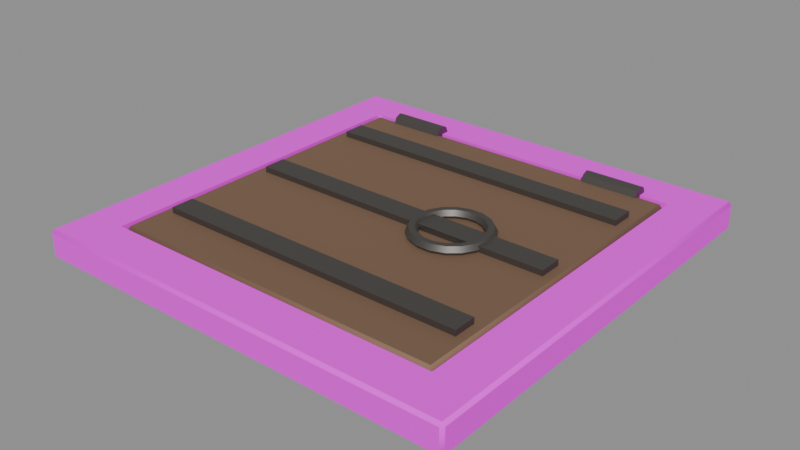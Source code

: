 # Source: iron-trapdoor-v01.blend  (saved by Blender 5.2.45; exported with 4.5.12 LTS)
import bpy
from mathutils import Matrix  # noqa: F401  (used for matrix-valued properties, if any)

bpy.ops.wm.read_factory_settings(use_empty=True)
scene = bpy.context.scene
scene.name = 'Scene'

# ---- images (referenced by path relative to the original .blend; pixels are not part of the script)
import os
ASSET_DIR = os.environ.get("B2B_ASSET_DIR", "")  # directory of the original .blend (textures are referenced by path, not embedded)
HERE = os.path.dirname(os.path.abspath(__file__))  # packed textures are extracted next to this script under _unpacked/

def load_image(name, relpath, width, height, colorspace="sRGB"):
    """Load a texture the original file referenced (path relative to the .blend, or extracted next to this script)."""
    p = next((c for c in (os.path.join(HERE, relpath), os.path.join(ASSET_DIR, relpath)) if relpath and os.path.exists(c)), "")
    if p:
        img = bpy.data.images.load(p, check_existing=True)
        img.name = name
    else:  # same state as the original file: an image datablock whose file is absent (Cycles renders it pink)
        img = bpy.data.images.new(name, width, height)
        img.source = "FILE"
        img.filepath = "//" + (relpath or name)
    img.colorspace_settings.name = colorspace
    return img
img_masonry_grey_jpg = load_image('masonry-grey.jpg', 'masonry-grey.jpg', 1024, 1024, 'sRGB')

# ---- materials (node trees are filled in below, after node groups)
mat_masonry = bpy.data.materials.new('masonry')
mat_iron_rust = bpy.data.materials.new('iron-rust')
mat_iron = bpy.data.materials.new('iron')

# ---- material node trees
mat_masonry.use_nodes = True; mat_masonry.node_tree.nodes.clear()
_N = mat_masonry.node_tree.nodes; _L = mat_masonry.node_tree.links
n0 = _N.new('ShaderNodeOutputMaterial'); n0.name = 'Material Output'; n0.location = (0, 0)
n1 = _N.new('ShaderNodeBsdfPrincipled'); n1.name = 'Principled BSDF'; n1.location = (0, 0)
n1.inputs[2].default_value = 0.88
n1.inputs[10].default_value = 0.005
n2 = _N.new('ShaderNodeTexImage'); n2.name = 'Image Texture'; n2.location = (0, 0)
n2.image = img_masonry_grey_jpg
_L.new(n1.outputs[0], n0.inputs[0])
_L.new(n2.outputs[0], n1.inputs[0])
n0.is_active_output = True
mat_iron_rust.use_nodes = True; mat_iron_rust.node_tree.nodes.clear()
_N = mat_iron_rust.node_tree.nodes; _L = mat_iron_rust.node_tree.links
n0 = _N.new('ShaderNodeOutputMaterial'); n0.name = 'Material Output'; n0.location = (0, 0)
n1 = _N.new('ShaderNodeBsdfPrincipled'); n1.name = 'Principled BSDF'; n1.location = (0, 0)
n1.inputs[0].default_value = (0.28, 0.17, 0.11, 1.0)
n1.inputs[1].default_value = 0.6
n1.inputs[2].default_value = 0.75
n1.inputs[10].default_value = 0.005
_L.new(n1.outputs[0], n0.inputs[0])
n0.is_active_output = True
mat_iron.use_nodes = True; mat_iron.node_tree.nodes.clear()
_N = mat_iron.node_tree.nodes; _L = mat_iron.node_tree.links
n0 = _N.new('ShaderNodeOutputMaterial'); n0.name = 'Material Output'; n0.location = (0, 0)
n1 = _N.new('ShaderNodeBsdfPrincipled'); n1.name = 'Principled BSDF'; n1.location = (0, 0)
n1.inputs[0].default_value = (0.16, 0.15, 0.14, 1.0)
n1.inputs[1].default_value = 0.9
n1.inputs[2].default_value = 0.55
n1.inputs[10].default_value = 0.005
_L.new(n1.outputs[0], n0.inputs[0])
n0.is_active_output = True

# ---- meshes
me_iron_trapdoor = bpy.data.meshes.new('iron-trapdoor')
me_iron_trapdoor.from_pydata([(-0.74, -0.74, 0.0), (-0.74, -0.75, 0.01), (-0.75, -0.74, 0.01), (-0.74, -0.75, 0.09), (-0.74, -0.74, 0.1), (-0.75, -0.74, 0.09), (-0.74, 0.74, 0.0), (-0.75, 0.74, 0.01), (-0.74, 0.75, 0.01), (-0.74, 0.74, 0.1), (-0.74, 0.75, 0.09), (-0.75, 0.74, 0.09), (0.74, -0.74, 0.0), (0.75, -0.74, 0.01), (0.74, -0.75, 0.01), (0.74, -0.74, 0.1), (0.74, -0.75, 0.09), (0.75, -0.74, 0.09), (0.74, 0.74, 0.0), (0.74, 0.75, 0.01), (0.75, 0.74, 0.01), (0.74, 0.74, 0.1), (0.75, 0.74, 0.09), (0.74, 0.75, 0.09), (0.6, -0.6, 0.0), (-0.6, 0.6, 0.0), (0.6, 0.6, 0.0), (-0.6, -0.6, 0.0), (-0.6, -0.6, 0.1), (0.6, 0.6, 0.1), (-0.6, 0.6, 0.1), (0.6, -0.6, 0.1), (-0.58, -0.58, 0.04), (-0.58, -0.59, 0.05), (-0.59, -0.58, 0.05), (-0.58, -0.59, 0.09), (-0.58, -0.58, 0.1), (-0.59, -0.58, 0.09), (-0.58, 0.58, 0.04), (-0.59, 0.58, 0.05), (-0.58, 0.59, 0.05), (-0.58, 0.58, 0.1), (-0.58, 0.59, 0.09), (-0.59, 0.58, 0.09), (0.58, -0.58, 0.04), (0.59, -0.58, 0.05), (0.58, -0.59, 0.05), (0.58, -0.58, 0.1), (0.58, -0.59, 0.09), (0.59, -0.58, 0.09), (0.58, 0.58, 0.04), (0.58, 0.59, 0.05), (0.59, 0.58, 0.05), (0.58, 0.58, 0.1), (0.59, 0.58, 0.09), (0.58, 0.59, 0.09), (0.34, 0.0, 0.11), (0.33, 0.0, 0.1273), (0.31, 0.0, 0.1273), (0.3, 0.0, 0.11), (0.31, 0.0, 0.09268), (0.33, 0.0, 0.09268), (0.3316, 0.04788, 0.11), (0.3222, 0.04446, 0.1273), (0.3034, 0.03762, 0.1273), (0.294, 0.0342, 0.11), (0.3034, 0.03762, 0.09268), (0.3222, 0.04446, 0.09268), (0.3072, 0.08999, 0.11), (0.2996, 0.08356, 0.1273), (0.2843, 0.07071, 0.1273), (0.2766, 0.06428, 0.11), (0.2843, 0.07071, 0.09268), (0.2996, 0.08356, 0.09268), (0.27, 0.1212, 0.11), (0.265, 0.1126, 0.1273), (0.255, 0.09526, 0.1273), (0.25, 0.0866, 0.11), (0.255, 0.09526, 0.09268), (0.265, 0.1126, 0.09268), (0.2243, 0.1379, 0.11), (0.2226, 0.128, 0.1273), (0.2191, 0.1083, 0.1273), (0.2174, 0.09848, 0.11), (0.2191, 0.1083, 0.09268), (0.2226, 0.128, 0.09268), (0.1757, 0.1379, 0.11), (0.1774, 0.128, 0.1273), (0.1809, 0.1083, 0.1273), (0.1826, 0.09848, 0.11), (0.1809, 0.1083, 0.09268), (0.1774, 0.128, 0.09268), (0.13, 0.1212, 0.11), (0.135, 0.1126, 0.1273), (0.145, 0.09526, 0.1273), (0.15, 0.0866, 0.11), (0.145, 0.09526, 0.09268), (0.135, 0.1126, 0.09268), (0.09275, 0.08999, 0.11), (0.1004, 0.08356, 0.1273), (0.1157, 0.07071, 0.1273), (0.1234, 0.06428, 0.11), (0.1157, 0.07071, 0.09268), (0.1004, 0.08356, 0.09268), (0.06844, 0.04788, 0.11), (0.07784, 0.04446, 0.1273), (0.09663, 0.03762, 0.1273), (0.106, 0.0342, 0.11), (0.09663, 0.03762, 0.09268), (0.07784, 0.04446, 0.09268), (0.06, 1.224e-08, 0.11), (0.07, 1.136e-08, 0.1273), (0.09, 9.617e-09, 0.1273), (0.1, 8.742e-09, 0.11), (0.09, 9.617e-09, 0.09268), (0.07, 1.136e-08, 0.09268), (0.06844, -0.04788, 0.11), (0.07784, -0.04446, 0.1273), (0.09663, -0.03762, 0.1273), (0.106, -0.0342, 0.11), (0.09663, -0.03762, 0.09268), (0.07784, -0.04446, 0.09268), (0.09275, -0.08999, 0.11), (0.1004, -0.08356, 0.1273), (0.1157, -0.07071, 0.1273), (0.1234, -0.06428, 0.11), (0.1157, -0.07071, 0.09268), (0.1004, -0.08356, 0.09268), (0.13, -0.1212, 0.11), (0.135, -0.1126, 0.1273), (0.145, -0.09526, 0.1273), (0.15, -0.0866, 0.11), (0.145, -0.09526, 0.09268), (0.135, -0.1126, 0.09268), (0.1757, -0.1379, 0.11), (0.1774, -0.128, 0.1273), (0.1809, -0.1083, 0.1273), (0.1826, -0.09848, 0.11), (0.1809, -0.1083, 0.09268), (0.1774, -0.128, 0.09268), (0.2243, -0.1379, 0.11), (0.2226, -0.128, 0.1273), (0.2191, -0.1083, 0.1273), (0.2174, -0.09848, 0.11), (0.2191, -0.1083, 0.09268), (0.2226, -0.128, 0.09268), (0.27, -0.1212, 0.11), (0.265, -0.1126, 0.1273), (0.255, -0.09526, 0.1273), (0.25, -0.0866, 0.11), (0.255, -0.09526, 0.09268), (0.265, -0.1126, 0.09268), (0.3072, -0.08999, 0.11), (0.2996, -0.08356, 0.1273), (0.2843, -0.07071, 0.1273), (0.2766, -0.06428, 0.11), (0.2843, -0.07071, 0.09268), (0.2996, -0.08356, 0.09268), (0.3316, -0.04788, 0.11), (0.3222, -0.04446, 0.1273), (0.3034, -0.03762, 0.1273), (0.294, -0.0342, 0.11), (0.3034, -0.03762, 0.09268), (0.3222, -0.04446, 0.09268), (-0.5, 0.63, 0.1), (-0.3, 0.63, 0.1), (-0.5, 0.6212, 0.07879), (-0.3, 0.6212, 0.07879), (-0.5, 0.6, 0.07), (-0.3, 0.6, 0.07), (-0.5, 0.5788, 0.07879), (-0.3, 0.5788, 0.07879), (-0.5, 0.57, 0.1), (-0.3, 0.57, 0.1), (-0.5, 0.5788, 0.1212), (-0.3, 0.5788, 0.1212), (-0.5, 0.6, 0.13), (-0.3, 0.6, 0.13), (-0.5, 0.6212, 0.1212), (-0.3, 0.6212, 0.1212), (0.3, 0.63, 0.1), (0.5, 0.63, 0.1), (0.3, 0.6212, 0.07879), (0.5, 0.6212, 0.07879), (0.3, 0.6, 0.07), (0.5, 0.6, 0.07), (0.3, 0.5788, 0.07879), (0.5, 0.5788, 0.07879), (0.3, 0.57, 0.1), (0.5, 0.57, 0.1), (0.3, 0.5788, 0.1212), (0.5, 0.5788, 0.1212), (0.3, 0.6, 0.13), (0.5, 0.6, 0.13), (0.3, 0.6212, 0.1212), (0.5, 0.6212, 0.1212), (-0.55, -0.44, 0.1), (-0.55, -0.44, 0.12), (-0.55, -0.36, 0.1), (-0.55, -0.36, 0.12), (0.55, -0.44, 0.1), (0.55, -0.44, 0.12), (0.55, -0.36, 0.1), (0.55, -0.36, 0.12), (-0.55, -0.04, 0.1), (-0.55, -0.04, 0.12), (-0.55, 0.04, 0.1), (-0.55, 0.04, 0.12), (0.55, -0.04, 0.1), (0.55, -0.04, 0.12), (0.55, 0.04, 0.1), (0.55, 0.04, 0.12), (-0.55, 0.36, 0.1), (-0.55, 0.36, 0.12), (-0.55, 0.44, 0.1), (-0.55, 0.44, 0.12), (0.55, 0.36, 0.1), (0.55, 0.36, 0.12), (0.55, 0.44, 0.1), (0.55, 0.44, 0.12)], [], [(0, 1, 2), (3, 4, 5), (6, 7, 8), (9, 10, 11), (12, 13, 14), (15, 16, 17), (18, 19, 20), (21, 22, 23), (6, 0, 2, 7), (1, 3, 5, 2), (4, 9, 11, 5), (10, 8, 7, 11), (18, 6, 8, 19), (9, 21, 23, 10), (22, 20, 19, 23), (12, 18, 20, 13), (21, 15, 17, 22), (16, 14, 13, 17), (0, 12, 14, 1), (15, 4, 3, 16), (27, 0, 6, 18, 12, 24, 26, 25), (12, 0, 27, 24), (2, 5, 11, 7), (14, 16, 3, 1), (9, 4, 15, 31, 28, 30), (15, 21, 9, 30, 29, 31), (8, 10, 23, 19), (20, 22, 17, 13), (28, 27, 25, 30), (30, 25, 26, 29), (26, 24, 31, 29), (24, 27, 28, 31), (32, 33, 34), (35, 36, 37), (38, 39, 40), (41, 42, 43), (44, 45, 46), (47, 48, 49), (50, 51, 52), (53, 54, 55), (38, 32, 34, 39), (33, 35, 37, 34), (36, 41, 43, 37), (42, 40, 39, 43), (50, 38, 40, 51), (41, 53, 55, 42), (54, 52, 51, 55), (44, 50, 52, 45), (53, 47, 49, 54), (48, 46, 45, 49), (32, 44, 46, 33), (47, 36, 35, 48), (38, 50, 44, 32), (34, 37, 43, 39), (46, 48, 35, 33), (53, 41, 36, 47), (40, 42, 55, 51), (52, 54, 49, 45), (56, 62, 63, 57), (57, 63, 64, 58), (58, 64, 65, 59), (59, 65, 66, 60), (60, 66, 67, 61), (61, 67, 62, 56), (62, 68, 69, 63), (63, 69, 70, 64), (64, 70, 71, 65), (65, 71, 72, 66), (66, 72, 73, 67), (67, 73, 68, 62), (68, 74, 75, 69), (69, 75, 76, 70), (70, 76, 77, 71), (71, 77, 78, 72), (72, 78, 79, 73), (73, 79, 74, 68), (74, 80, 81, 75), (75, 81, 82, 76), (76, 82, 83, 77), (77, 83, 84, 78), (78, 84, 85, 79), (79, 85, 80, 74), (80, 86, 87, 81), (81, 87, 88, 82), (82, 88, 89, 83), (83, 89, 90, 84), (84, 90, 91, 85), (85, 91, 86, 80), (86, 92, 93, 87), (87, 93, 94, 88), (88, 94, 95, 89), (89, 95, 96, 90), (90, 96, 97, 91), (91, 97, 92, 86), (92, 98, 99, 93), (93, 99, 100, 94), (94, 100, 101, 95), (95, 101, 102, 96), (96, 102, 103, 97), (97, 103, 98, 92), (98, 104, 105, 99), (99, 105, 106, 100), (100, 106, 107, 101), (101, 107, 108, 102), (102, 108, 109, 103), (103, 109, 104, 98), (104, 110, 111, 105), (105, 111, 112, 106), (106, 112, 113, 107), (107, 113, 114, 108), (108, 114, 115, 109), (109, 115, 110, 104), (110, 116, 117, 111), (111, 117, 118, 112), (112, 118, 119, 113), (113, 119, 120, 114), (114, 120, 121, 115), (115, 121, 116, 110), (116, 122, 123, 117), (117, 123, 124, 118), (118, 124, 125, 119), (119, 125, 126, 120), (120, 126, 127, 121), (121, 127, 122, 116), (122, 128, 129, 123), (123, 129, 130, 124), (124, 130, 131, 125), (125, 131, 132, 126), (126, 132, 133, 127), (127, 133, 128, 122), (128, 134, 135, 129), (129, 135, 136, 130), (130, 136, 137, 131), (131, 137, 138, 132), (132, 138, 139, 133), (133, 139, 134, 128), (134, 140, 141, 135), (135, 141, 142, 136), (136, 142, 143, 137), (137, 143, 144, 138), (138, 144, 145, 139), (139, 145, 140, 134), (140, 146, 147, 141), (141, 147, 148, 142), (142, 148, 149, 143), (143, 149, 150, 144), (144, 150, 151, 145), (145, 151, 146, 140), (146, 152, 153, 147), (147, 153, 154, 148), (148, 154, 155, 149), (149, 155, 156, 150), (150, 156, 157, 151), (151, 157, 152, 146), (152, 158, 159, 153), (153, 159, 160, 154), (154, 160, 161, 155), (155, 161, 162, 156), (156, 162, 163, 157), (157, 163, 158, 152), (158, 56, 57, 159), (159, 57, 58, 160), (160, 58, 59, 161), (161, 59, 60, 162), (162, 60, 61, 163), (163, 61, 56, 158), (164, 165, 167, 166), (166, 167, 169, 168), (168, 169, 171, 170), (170, 171, 173, 172), (172, 173, 175, 174), (174, 175, 177, 176), (167, 165, 179, 177, 175, 173, 171, 169), (176, 177, 179, 178), (178, 179, 165, 164), (164, 166, 168, 170, 172, 174, 176, 178), (180, 181, 183, 182), (182, 183, 185, 184), (184, 185, 187, 186), (186, 187, 189, 188), (188, 189, 191, 190), (190, 191, 193, 192), (183, 181, 195, 193, 191, 189, 187, 185), (192, 193, 195, 194), (194, 195, 181, 180), (180, 182, 184, 186, 188, 190, 192, 194), (196, 197, 199, 198), (198, 199, 203, 202), (202, 203, 201, 200), (200, 201, 197, 196), (198, 202, 200, 196), (203, 199, 197, 201), (204, 205, 207, 206), (206, 207, 211, 210), (210, 211, 209, 208), (208, 209, 205, 204), (206, 210, 208, 204), (211, 207, 205, 209), (212, 213, 215, 214), (214, 215, 219, 218), (218, 219, 217, 216), (216, 217, 213, 212), (214, 218, 216, 212), (219, 215, 213, 217)])
me_iron_trapdoor.polygons.foreach_set('use_smooth', [True] * 204)
me_iron_trapdoor.polygons.foreach_set('material_index', [0, 0, 0, 0, 0, 0, 0, 0, 0, 0, 0, 0, 0, 0, 0, 0, 0, 0, 0, 0, 0, 0, 0, 0, 0, 0, 0, 0, 0, 0, 0, 0, 2, 2, 2, 2, 2, 2, 2, 2, 2, 2, 2, 2, 2, 2, 2, 2, 2, 2, 2, 2, 2, 2, 2, 2, 2, 2, 3, 3, 3, 3, 3, 3, 3, 3, 3, 3, 3, 3, 3, 3, 3, 3, 3, 3, 3, 3, 3, 3, 3, 3, 3, 3, 3, 3, 3, 3, 3, 3, 3, 3, 3, 3, 3, 3, 3, 3, 3, 3, 3, 3, 3, 3, 3, 3, 3, 3, 3, 3, 3, 3, 3, 3, 3, 3, 3, 3, 3, 3, 3, 3, 3, 3, 3, 3, 3, 3, 3, 3, 3, 3, 3, 3, 3, 3, 3, 3, 3, 3, 3, 3, 3, 3, 3, 3, 3, 3, 3, 3, 3, 3, 3, 3, 3, 3, 3, 3, 3, 3, 3, 3, 3, 3, 3, 3, 3, 3, 3, 3, 3, 3, 3, 3, 3, 3, 3, 3, 3, 3, 3, 3, 3, 3, 3, 3, 3, 3, 3, 3, 3, 3, 3, 3, 3, 3, 3, 3, 3, 3, 3, 3, 3, 3])
_k = set([(0, 6), (0, 12), (1, 3), (1, 14), (2, 5), (2, 7), (3, 16), (4, 9), (4, 15), (5, 11), (6, 18), (7, 11), (8, 10), (8, 19), (9, 21), (10, 23), (12, 18), (13, 17), (13, 20), (14, 16), (15, 21), (17, 22), (19, 23), (20, 22), (24, 26), (24, 27), (24, 31), (25, 26), (25, 27), (25, 30), (26, 29), (27, 28), (28, 30), (28, 31), (29, 30), (29, 31), (32, 38), (32, 44), (33, 35), (33, 46), (34, 37), (34, 39), (35, 48), (36, 41), (36, 47), (37, 43), (38, 50), (39, 43), (40, 42), (40, 51), (41, 53), (42, 55), (44, 50), (45, 49), (45, 52), (46, 48), (47, 53), (49, 54), (51, 55), (52, 54), (56, 62), (56, 158), (57, 63), (57, 159), (58, 64), (58, 160), (59, 65), (59, 161), (60, 66), (60, 162), (61, 67), (61, 163), (62, 68), (63, 69), (64, 70), (65, 71), (66, 72), (67, 73), (68, 74), (69, 75), (70, 76), (71, 77), (72, 78), (73, 79), (74, 80), (75, 81), (76, 82), (77, 83), (78, 84), (79, 85), (80, 86), (81, 87), (82, 88), (83, 89), (84, 90), (85, 91), (86, 92), (87, 93), (88, 94), (89, 95), (90, 96), (91, 97), (92, 98), (93, 99), (94, 100), (95, 101), (96, 102), (97, 103), (98, 104), (99, 105), (100, 106), (101, 107), (102, 108), (103, 109), (104, 110), (105, 111), (106, 112), (107, 113), (108, 114), (109, 115), (110, 116), (111, 117), (112, 118), (113, 119), (114, 120), (115, 121), (116, 122), (117, 123), (118, 124), (119, 125), (120, 126), (121, 127), (122, 128), (123, 129), (124, 130), (125, 131), (126, 132), (127, 133), (128, 134), (129, 135), (130, 136), (131, 137), (132, 138), (133, 139), (134, 140), (135, 141), (136, 142), (137, 143), (138, 144), (139, 145), (140, 146), (141, 147), (142, 148), (143, 149), (144, 150), (145, 151), (146, 152), (147, 153), (148, 154), (149, 155), (150, 156), (151, 157), (152, 158), (153, 159), (154, 160), (155, 161), (156, 162), (157, 163), (164, 165), (164, 166), (164, 178), (165, 167), (165, 179), (166, 167), (166, 168), (167, 169), (168, 169), (168, 170), (169, 171), (170, 171), (170, 172), (171, 173), (172, 173), (172, 174), (173, 175), (174, 175), (174, 176), (175, 177), (176, 177), (176, 178), (177, 179), (178, 179), (180, 181), (180, 182), (180, 194), (181, 183), (181, 195), (182, 183), (182, 184), (183, 185), (184, 185), (184, 186), (185, 187), (186, 187), (186, 188), (187, 189), (188, 189), (188, 190), (189, 191), (190, 191), (190, 192), (191, 193), (192, 193), (192, 194), (193, 195), (194, 195), (196, 197), (196, 198), (196, 200), (197, 199), (197, 201), (198, 199), (198, 202), (199, 203), (200, 201), (200, 202), (201, 203), (202, 203), (204, 205), (204, 206), (204, 208), (205, 207), (205, 209), (206, 207), (206, 210), (207, 211), (208, 209), (208, 210), (209, 211), (210, 211), (212, 213), (212, 214), (212, 216), (213, 215), (213, 217), (214, 215), (214, 218), (215, 219), (216, 217), (216, 218), (217, 219), (218, 219)])
me_iron_trapdoor.attributes.new('sharp_edge', 'BOOLEAN', 'EDGE').data.foreach_set('value', [ (min(e.vertices), max(e.vertices)) in _k for e in me_iron_trapdoor.edges])
_uv = me_iron_trapdoor.uv_layers.new(name='UVMap')
_uv.uv.foreach_set('vector', [0.74, 0.0, 0.75, 0.01, 0.74, 0.01, 0.75, 0.09, 0.74, 0.1, 0.74, 0.09, -0.74, 0.0, -0.74, 0.01, -0.75, 0.01, -0.74, 0.1, -0.75, 0.09, -0.74, 0.09, -0.74, 0.0, -0.74, 0.01, -0.75, 0.01, -0.74, 0.1, -0.75, 0.09, -0.74, 0.09, 0.74, 0.0, 0.75, 0.01, 0.74, 0.01, 0.74, 0.1, 0.74, 0.09, 0.75, 0.09, -0.74, 0.0, 0.74, 0.0, 0.74, 0.01, -0.74, 0.01, 0.75, 0.01, 0.75, 0.09, 0.74, 0.09, 0.74, 0.01, 0.74, 0.1, -0.74, 0.1, -0.74, 0.09, 0.74, 0.09, -0.75, 0.09, -0.75, 0.01, -0.74, 0.01, -0.74, 0.09, -0.74, 0.0, 0.74, 0.0, 0.74, 0.01, -0.74, 0.01, 0.74, 0.1, -0.74, 0.1, -0.74, 0.09, 0.74, 0.09, 0.74, 0.09, 0.74, 0.01, 0.75, 0.01, 0.75, 0.09, -0.74, 0.0, 0.74, 0.0, 0.74, 0.01, -0.74, 0.01, 0.74, 0.1, -0.74, 0.1, -0.74, 0.09, 0.74, 0.09, -0.75, 0.09, -0.75, 0.01, -0.74, 0.01, -0.74, 0.09, -0.74, 0.0, 0.74, 0.0, 0.74, 0.01, -0.74, 0.01, 0.74, 0.1, -0.74, 0.1, -0.74, 0.09, 0.74, 0.09, -0.6, 0.6, -0.74, 0.74, -0.74, -0.74, 0.74, -0.74, 0.74, 0.74, 0.6, 0.6, 0.6, -0.6, -0.6, -0.6, 0.74, 0.74, -0.74, 0.74, -0.6, 0.6, 0.6, 0.6, 0.74, 0.01, 0.74, 0.09, -0.74, 0.09, -0.74, 0.01, 0.74, 0.01, 0.74, 0.09, -0.74, 0.09, -0.74, 0.01, -0.74, 0.74, -0.74, -0.74, 0.74, -0.74, 0.6, -0.6, -0.6, -0.6, -0.6, 0.6, 0.74, -0.74, 0.74, 0.74, -0.74, 0.74, -0.6, 0.6, 0.6, 0.6, 0.6, -0.6, 0.74, 0.01, 0.74, 0.09, -0.74, 0.09, -0.74, 0.01, 0.74, 0.01, 0.74, 0.09, -0.74, 0.09, -0.74, 0.01, 0.5417, 0.0, 0.4583, 0.0, 0.4583, 0.25, 0.5417, 0.25, 0.5417, 0.25, 0.4583, 0.25, 0.4583, 0.5, 0.5417, 0.5, 0.4583, 0.5, 0.4583, 0.75, 0.5417, 0.75, 0.5417, 0.5, 0.4583, 0.75, 0.4583, 1.0, 0.5417, 1.0, 0.5417, 0.75, 0.58, 0.04, 0.59, 0.05, 0.58, 0.05, 0.59, 0.09, 0.58, 0.1, 0.58, 0.09, -0.58, 0.04, -0.58, 0.05, -0.59, 0.05, -0.58, 0.1, -0.59, 0.09, -0.58, 0.09, -0.58, 0.04, -0.58, 0.05, -0.59, 0.05, -0.58, 0.1, -0.59, 0.09, -0.58, 0.09, 0.58, 0.04, 0.59, 0.05, 0.58, 0.05, 0.58, 0.1, 0.58, 0.09, 0.59, 0.09, -0.58, 0.04, 0.58, 0.04, 0.58, 0.05, -0.58, 0.05, 0.59, 0.05, 0.59, 0.09, 0.58, 0.09, 0.58, 0.05, 0.58, 0.1, -0.58, 0.1, -0.58, 0.09, 0.58, 0.09, -0.59, 0.09, -0.59, 0.05, -0.58, 0.05, -0.58, 0.09, -0.58, 0.04, 0.58, 0.04, 0.58, 0.05, -0.58, 0.05, 0.58, 0.1, -0.58, 0.1, -0.58, 0.09, 0.58, 0.09, 0.58, 0.09, 0.58, 0.05, 0.59, 0.05, 0.59, 0.09, -0.58, 0.04, 0.58, 0.04, 0.58, 0.05, -0.58, 0.05, 0.58, 0.1, -0.58, 0.1, -0.58, 0.09, 0.58, 0.09, -0.59, 0.09, -0.59, 0.05, -0.58, 0.05, -0.58, 0.09, -0.58, 0.04, 0.58, 0.04, 0.58, 0.05, -0.58, 0.05, 0.58, 0.1, -0.58, 0.1, -0.58, 0.09, 0.58, 0.09, -0.58, -0.58, 0.58, -0.58, 0.58, 0.58, -0.58, 0.58, 0.58, 0.05, 0.58, 0.09, -0.58, 0.09, -0.58, 0.05, 0.58, 0.05, 0.58, 0.09, -0.58, 0.09, -0.58, 0.05, 0.58, 0.58, -0.58, 0.58, -0.58, -0.58, 0.58, -0.58, 0.58, 0.05, 0.58, 0.09, -0.58, 0.09, -0.58, 0.05, 0.58, 0.05, 0.58, 0.09, -0.58, 0.09, -0.58, 0.05, 0.5, 0.5, 0.5556, 0.5, 0.5556, 0.6667, 0.5, 0.6667, 0.5, 0.6667, 0.5556, 0.6667, 0.5556, 0.8333, 0.5, 0.8333, 0.5, 0.8333, 0.5556, 0.8333, 0.5556, 1.0, 0.5, 1.0, 0.5, -1.11e-16, 0.5556, -1.11e-16, 0.5556, 0.1667, 0.5, 0.1667, 0.5, 0.1667, 0.5556, 0.1667, 0.5556, 0.3333, 0.5, 0.3333, 0.5, 0.3333, 0.5556, 0.3333, 0.5556, 0.5, 0.5, 0.5, 0.5556, 0.5, 0.6111, 0.5, 0.6111, 0.6667, 0.5556, 0.6667, 0.5556, 0.6667, 0.6111, 0.6667, 0.6111, 0.8333, 0.5556, 0.8333, 0.5556, 0.8333, 0.6111, 0.8333, 0.6111, 1.0, 0.5556, 1.0, 0.5556, -1.11e-16, 0.6111, -1.11e-16, 0.6111, 0.1667, 0.5556, 0.1667, 0.5556, 0.1667, 0.6111, 0.1667, 0.6111, 0.3333, 0.5556, 0.3333, 0.5556, 0.3333, 0.6111, 0.3333, 0.6111, 0.5, 0.5556, 0.5, 0.6111, 0.5, 0.6667, 0.5, 0.6667, 0.6667, 0.6111, 0.6667, 0.6111, 0.6667, 0.6667, 0.6667, 0.6667, 0.8333, 0.6111, 0.8333, 0.6111, 0.8333, 0.6667, 0.8333, 0.6667, 1.0, 0.6111, 1.0, 0.6111, -1.11e-16, 0.6667, -1.11e-16, 0.6667, 0.1667, 0.6111, 0.1667, 0.6111, 0.1667, 0.6667, 0.1667, 0.6667, 0.3333, 0.6111, 0.3333, 0.6111, 0.3333, 0.6667, 0.3333, 0.6667, 0.5, 0.6111, 0.5, 0.6667, 0.5, 0.7222, 0.5, 0.7222, 0.6667, 0.6667, 0.6667, 0.6667, 0.6667, 0.7222, 0.6667, 0.7222, 0.8333, 0.6667, 0.8333, 0.6667, 0.8333, 0.7222, 0.8333, 0.7222, 1.0, 0.6667, 1.0, 0.6667, -1.11e-16, 0.7222, -1.11e-16, 0.7222, 0.1667, 0.6667, 0.1667, 0.6667, 0.1667, 0.7222, 0.1667, 0.7222, 0.3333, 0.6667, 0.3333, 0.6667, 0.3333, 0.7222, 0.3333, 0.7222, 0.5, 0.6667, 0.5, 0.7222, 0.5, 0.7778, 0.5, 0.7778, 0.6667, 0.7222, 0.6667, 0.7222, 0.6667, 0.7778, 0.6667, 0.7778, 0.8333, 0.7222, 0.8333, 0.7222, 0.8333, 0.7778, 0.8333, 0.7778, 1.0, 0.7222, 1.0, 0.7222, -1.11e-16, 0.7778, -1.11e-16, 0.7778, 0.1667, 0.7222, 0.1667, 0.7222, 0.1667, 0.7778, 0.1667, 0.7778, 0.3333, 0.7222, 0.3333, 0.7222, 0.3333, 0.7778, 0.3333, 0.7778, 0.5, 0.7222, 0.5, 0.7778, 0.5, 0.8333, 0.5, 0.8333, 0.6667, 0.7778, 0.6667, 0.7778, 0.6667, 0.8333, 0.6667, 0.8333, 0.8333, 0.7778, 0.8333, 0.7778, 0.8333, 0.8333, 0.8333, 0.8333, 1.0, 0.7778, 1.0, 0.7778, -1.11e-16, 0.8333, -1.11e-16, 0.8333, 0.1667, 0.7778, 0.1667, 0.7778, 0.1667, 0.8333, 0.1667, 0.8333, 0.3333, 0.7778, 0.3333, 0.7778, 0.3333, 0.8333, 0.3333, 0.8333, 0.5, 0.7778, 0.5, 0.8333, 0.5, 0.8889, 0.5, 0.8889, 0.6667, 0.8333, 0.6667, 0.8333, 0.6667, 0.8889, 0.6667, 0.8889, 0.8333, 0.8333, 0.8333, 0.8333, 0.8333, 0.8889, 0.8333, 0.8889, 1.0, 0.8333, 1.0, 0.8333, -1.11e-16, 0.8889, -1.11e-16, 0.8889, 0.1667, 0.8333, 0.1667, 0.8333, 0.1667, 0.8889, 0.1667, 0.8889, 0.3333, 0.8333, 0.3333, 0.8333, 0.3333, 0.8889, 0.3333, 0.8889, 0.5, 0.8333, 0.5, 0.8889, 0.5, 0.9444, 0.5, 0.9444, 0.6667, 0.8889, 0.6667, 0.8889, 0.6667, 0.9444, 0.6667, 0.9444, 0.8333, 0.8889, 0.8333, 0.8889, 0.8333, 0.9444, 0.8333, 0.9444, 1.0, 0.8889, 1.0, 0.8889, -1.11e-16, 0.9444, -1.11e-16, 0.9444, 0.1667, 0.8889, 0.1667, 0.8889, 0.1667, 0.9444, 0.1667, 0.9444, 0.3333, 0.8889, 0.3333, 0.8889, 0.3333, 0.9444, 0.3333, 0.9444, 0.5, 0.8889, 0.5, 0.9444, 0.5, 1.0, 0.5, 1.0, 0.6667, 0.9444, 0.6667, 0.9444, 0.6667, 1.0, 0.6667, 1.0, 0.8333, 0.9444, 0.8333, 0.9444, 0.8333, 1.0, 0.8333, 1.0, 1.0, 0.9444, 1.0, 0.9444, -1.11e-16, 1.0, -1.11e-16, 1.0, 0.1667, 0.9444, 0.1667, 0.9444, 0.1667, 1.0, 0.1667, 1.0, 0.3333, 0.9444, 0.3333, 0.9444, 0.3333, 1.0, 0.3333, 1.0, 0.5, 0.9444, 0.5, 2.22e-16, 0.5, 0.05556, 0.5, 0.05556, 0.6667, 2.22e-16, 0.6667, 2.22e-16, 0.6667, 0.05556, 0.6667, 0.05556, 0.8333, 2.22e-16, 0.8333, 2.22e-16, 0.8333, 0.05556, 0.8333, 0.05556, 1.0, 2.22e-16, 1.0, 2.22e-16, -1.11e-16, 0.05556, -1.11e-16, 0.05556, 0.1667, 2.22e-16, 0.1667, 2.22e-16, 0.1667, 0.05556, 0.1667, 0.05556, 0.3333, 2.22e-16, 0.3333, 2.22e-16, 0.3333, 0.05556, 0.3333, 0.05556, 0.5, 2.22e-16, 0.5, 0.05556, 0.5, 0.1111, 0.5, 0.1111, 0.6667, 0.05556, 0.6667, 0.05556, 0.6667, 0.1111, 0.6667, 0.1111, 0.8333, 0.05556, 0.8333, 0.05556, 0.8333, 0.1111, 0.8333, 0.1111, 1.0, 0.05556, 1.0, 0.05556, -1.11e-16, 0.1111, -1.11e-16, 0.1111, 0.1667, 0.05556, 0.1667, 0.05556, 0.1667, 0.1111, 0.1667, 0.1111, 0.3333, 0.05556, 0.3333, 0.05556, 0.3333, 0.1111, 0.3333, 0.1111, 0.5, 0.05556, 0.5, 0.1111, 0.5, 0.1667, 0.5, 0.1667, 0.6667, 0.1111, 0.6667, 0.1111, 0.6667, 0.1667, 0.6667, 0.1667, 0.8333, 0.1111, 0.8333, 0.1111, 0.8333, 0.1667, 0.8333, 0.1667, 1.0, 0.1111, 1.0, 0.1111, -1.11e-16, 0.1667, -1.11e-16, 0.1667, 0.1667, 0.1111, 0.1667, 0.1111, 0.1667, 0.1667, 0.1667, 0.1667, 0.3333, 0.1111, 0.3333, 0.1111, 0.3333, 0.1667, 0.3333, 0.1667, 0.5, 0.1111, 0.5, 0.1667, 0.5, 0.2222, 0.5, 0.2222, 0.6667, 0.1667, 0.6667, 0.1667, 0.6667, 0.2222, 0.6667, 0.2222, 0.8333, 0.1667, 0.8333, 0.1667, 0.8333, 0.2222, 0.8333, 0.2222, 1.0, 0.1667, 1.0, 0.1667, -1.11e-16, 0.2222, -1.11e-16, 0.2222, 0.1667, 0.1667, 0.1667, 0.1667, 0.1667, 0.2222, 0.1667, 0.2222, 0.3333, 0.1667, 0.3333, 0.1667, 0.3333, 0.2222, 0.3333, 0.2222, 0.5, 0.1667, 0.5, 0.2222, 0.5, 0.2778, 0.5, 0.2778, 0.6667, 0.2222, 0.6667, 0.2222, 0.6667, 0.2778, 0.6667, 0.2778, 0.8333, 0.2222, 0.8333, 0.2222, 0.8333, 0.2778, 0.8333, 0.2778, 1.0, 0.2222, 1.0, 0.2222, -1.11e-16, 0.2778, -1.11e-16, 0.2778, 0.1667, 0.2222, 0.1667, 0.2222, 0.1667, 0.2778, 0.1667, 0.2778, 0.3333, 0.2222, 0.3333, 0.2222, 0.3333, 0.2778, 0.3333, 0.2778, 0.5, 0.2222, 0.5, 0.2778, 0.5, 0.3333, 0.5, 0.3333, 0.6667, 0.2778, 0.6667, 0.2778, 0.6667, 0.3333, 0.6667, 0.3333, 0.8333, 0.2778, 0.8333, 0.2778, 0.8333, 0.3333, 0.8333, 0.3333, 1.0, 0.2778, 1.0, 0.2778, -1.11e-16, 0.3333, -1.11e-16, 0.3333, 0.1667, 0.2778, 0.1667, 0.2778, 0.1667, 0.3333, 0.1667, 0.3333, 0.3333, 0.2778, 0.3333, 0.2778, 0.3333, 0.3333, 0.3333, 0.3333, 0.5, 0.2778, 0.5, 0.3333, 0.5, 0.3889, 0.5, 0.3889, 0.6667, 0.3333, 0.6667, 0.3333, 0.6667, 0.3889, 0.6667, 0.3889, 0.8333, 0.3333, 0.8333, 0.3333, 0.8333, 0.3889, 0.8333, 0.3889, 1.0, 0.3333, 1.0, 0.3333, -1.11e-16, 0.3889, -1.11e-16, 0.3889, 0.1667, 0.3333, 0.1667, 0.3333, 0.1667, 0.3889, 0.1667, 0.3889, 0.3333, 0.3333, 0.3333, 0.3333, 0.3333, 0.3889, 0.3333, 0.3889, 0.5, 0.3333, 0.5, 0.3889, 0.5, 0.4444, 0.5, 0.4444, 0.6667, 0.3889, 0.6667, 0.3889, 0.6667, 0.4444, 0.6667, 0.4444, 0.8333, 0.3889, 0.8333, 0.3889, 0.8333, 0.4444, 0.8333, 0.4444, 1.0, 0.3889, 1.0, 0.3889, -1.11e-16, 0.4444, -1.11e-16, 0.4444, 0.1667, 0.3889, 0.1667, 0.3889, 0.1667, 0.4444, 0.1667, 0.4444, 0.3333, 0.3889, 0.3333, 0.3889, 0.3333, 0.4444, 0.3333, 0.4444, 0.5, 0.3889, 0.5, 0.4444, 0.5, 0.5, 0.5, 0.5, 0.6667, 0.4444, 0.6667, 0.4444, 0.6667, 0.5, 0.6667, 0.5, 0.8333, 0.4444, 0.8333, 0.4444, 0.8333, 0.5, 0.8333, 0.5, 1.0, 0.4444, 1.0, 0.4444, -1.11e-16, 0.5, -1.11e-16, 0.5, 0.1667, 0.4444, 0.1667, 0.4444, 0.1667, 0.5, 0.1667, 0.5, 0.3333, 0.4444, 0.3333, 0.4444, 0.3333, 0.5, 0.3333, 0.5, 0.5, 0.4444, 0.5, 1.0, 0.5, 1.0, 1.0, 0.875, 1.0, 0.875, 0.5, 0.875, 0.5, 0.875, 1.0, 0.75, 1.0, 0.75, 0.5, 0.75, 0.5, 0.75, 1.0, 0.625, 1.0, 0.625, 0.5, 0.625, 0.5, 0.625, 1.0, 0.5, 1.0, 0.5, 0.5, 0.5, 0.5, 0.5, 1.0, 0.375, 1.0, 0.375, 0.5, 0.375, 0.5, 0.375, 1.0, 0.25, 1.0, 0.25, 0.5, 0.4197, 0.4197, 0.25, 0.49, 0.08029, 0.4197, 0.01, 0.25, 0.08029, 0.08029, 0.25, 0.01, 0.4197, 0.08029, 0.49, 0.25, 0.25, 0.5, 0.25, 1.0, 0.125, 1.0, 0.125, 0.5, 0.125, 0.5, 0.125, 1.0, 0.0, 1.0, 0.0, 0.5, 0.75, 0.49, 0.9197, 0.4197, 0.99, 0.25, 0.9197, 0.08029, 0.75, 0.01, 0.5803, 0.08029, 0.51, 0.25, 0.5803, 0.4197, 1.0, 0.5, 1.0, 1.0, 0.875, 1.0, 0.875, 0.5, 0.875, 0.5, 0.875, 1.0, 0.75, 1.0, 0.75, 0.5, 0.75, 0.5, 0.75, 1.0, 0.625, 1.0, 0.625, 0.5, 0.625, 0.5, 0.625, 1.0, 0.5, 1.0, 0.5, 0.5, 0.5, 0.5, 0.5, 1.0, 0.375, 1.0, 0.375, 0.5, 0.375, 0.5, 0.375, 1.0, 0.25, 1.0, 0.25, 0.5, 0.4197, 0.4197, 0.25, 0.49, 0.08029, 0.4197, 0.01, 0.25, 0.08029, 0.08029, 0.25, 0.01, 0.4197, 0.08029, 0.49, 0.25, 0.25, 0.5, 0.25, 1.0, 0.125, 1.0, 0.125, 0.5, 0.125, 0.5, 0.125, 1.0, 0.0, 1.0, 0.0, 0.5, 0.75, 0.49, 0.9197, 0.4197, 0.99, 0.25, 0.9197, 0.08029, 0.75, 0.01, 0.5803, 0.08029, 0.51, 0.25, 0.5803, 0.4197, 0.375, 0.0, 0.625, 0.0, 0.625, 0.25, 0.375, 0.25, 0.375, 0.25, 0.625, 0.25, 0.625, 0.5, 0.375, 0.5, 0.375, 0.5, 0.625, 0.5, 0.625, 0.75, 0.375, 0.75, 0.375, 0.75, 0.625, 0.75, 0.625, 1.0, 0.375, 1.0, 0.125, 0.5, 0.375, 0.5, 0.375, 0.75, 0.125, 0.75, 0.625, 0.5, 0.875, 0.5, 0.875, 0.75, 0.625, 0.75, 0.375, 0.0, 0.625, 0.0, 0.625, 0.25, 0.375, 0.25, 0.375, 0.25, 0.625, 0.25, 0.625, 0.5, 0.375, 0.5, 0.375, 0.5, 0.625, 0.5, 0.625, 0.75, 0.375, 0.75, 0.375, 0.75, 0.625, 0.75, 0.625, 1.0, 0.375, 1.0, 0.125, 0.5, 0.375, 0.5, 0.375, 0.75, 0.125, 0.75, 0.625, 0.5, 0.875, 0.5, 0.875, 0.75, 0.625, 0.75, 0.375, 0.0, 0.625, 0.0, 0.625, 0.25, 0.375, 0.25, 0.375, 0.25, 0.625, 0.25, 0.625, 0.5, 0.375, 0.5, 0.375, 0.5, 0.625, 0.5, 0.625, 0.75, 0.375, 0.75, 0.375, 0.75, 0.625, 0.75, 0.625, 1.0, 0.375, 1.0, 0.125, 0.5, 0.375, 0.5, 0.375, 0.75, 0.125, 0.75, 0.625, 0.5, 0.875, 0.5, 0.875, 0.75, 0.625, 0.75])
me_iron_trapdoor.materials.append(mat_masonry)
me_iron_trapdoor.materials.append(None)
me_iron_trapdoor.materials.append(mat_iron_rust)
me_iron_trapdoor.materials.append(mat_iron)
me_iron_trapdoor.update()

# ---- objects
ob_iron_trapdoor = bpy.data.objects.new('iron-trapdoor', me_iron_trapdoor)

# ---- transforms, parenting, visibility, modifiers, constraints
ob_iron_trapdoor.location = (0.0, 0.0, 0.0)

# ---- collection membership
scene.collection.objects.link(ob_iron_trapdoor)

# ---- scene / render settings (as saved in the file)
scene.frame_start = 1; scene.frame_end = 250; scene.frame_set(1)
scene.render.engine = 'BLENDER_EEVEE_NEXT'
scene.render.bake_bias = 0.0
scene.render.bake_samples = 0
scene.render.compositor_device = 'GPU'
scene.eevee.use_volume_custom_range = False
scene.eevee.fast_gi_thickness_near = 0.1
scene.eevee.fast_gi_thickness_far = 0.0
scene.eevee.ray_tracing_options.screen_trace_thickness = 0.1
bpy.context.view_layer.update()

# ---- added for rendering (the .blend has no active camera and no usable light): camera, sun + grey world if the file has none
cam_auto = bpy.data.cameras.new('AutoCamera')
cam_auto.lens = 50.0
cam_auto.sensor_width = 36.0
cam_auto.clip_end = 1000.0
ob_auto_camera = bpy.data.objects.new('AutoCamera', cam_auto)
scene.collection.objects.link(ob_auto_camera)
ob_auto_camera.location = (1.96638, -2.35966, 1.6381)
ob_auto_camera.rotation_euler = (1.09748, -7.21219e-08, 0.694738)
scene.camera = ob_auto_camera
light_auto_sun = bpy.data.lights.new('AutoSun', 'SUN')
light_auto_sun.energy = 3.0
light_auto_sun.angle = 0.0523599
ob_auto_sun = bpy.data.objects.new('AutoSun', light_auto_sun)
scene.collection.objects.link(ob_auto_sun)
ob_auto_sun.rotation_euler = (0.872665, 0.174533, 0.523599)
if scene.world is None:
    world_auto = bpy.data.worlds.new('AutoWorld')
    world_auto.color = (0.3, 0.3, 0.3)
    scene.world = world_auto
bpy.context.view_layer.update()
